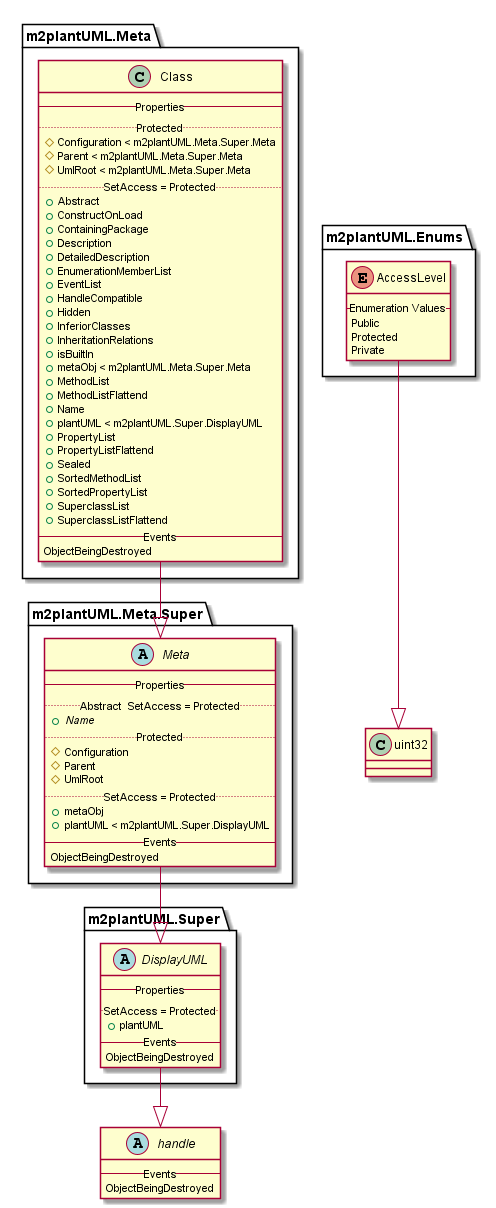

The diagram above was rendered by PlantUML. Its source (embedded in the PNG):
@startuml

abstract class handle {
   -- Events --
   ObjectBeingDestroyed
}


enum m2plantUML.Enums.AccessLevel {
   -- Enumeration Values --
   Public
   Protected
   Private
}

m2plantUML.Enums.AccessLevel --|> uint32

class m2plantUML.Meta.Class {
   -- Properties --
   .. Protected ..
   {field} # Configuration < m2plantUML.Meta.Super.Meta
   {field} # Parent < m2plantUML.Meta.Super.Meta
   {field} # UmlRoot < m2plantUML.Meta.Super.Meta
   .. SetAccess = Protected ..
   {field} + Abstract
   {field} + ConstructOnLoad
   {field} + ContainingPackage
   {field} + Description
   {field} + DetailedDescription
   {field} + EnumerationMemberList
   {field} + EventList
   {field} + HandleCompatible
   {field} + Hidden
   {field} + InferiorClasses
   {field} + InheritationRelations
   {field} + isBuiltIn
   {field} + metaObj < m2plantUML.Meta.Super.Meta
   {field} + MethodList
   {field} + MethodListFlattend
   {field} + Name
   {field} + plantUML < m2plantUML.Super.DisplayUML
   {field} + PropertyList
   {field} + PropertyListFlattend
   {field} + Sealed
   {field} + SortedMethodList
   {field} + SortedPropertyList
   {field} + SuperclassList
   {field} + SuperclassListFlattend
   -- Events --
   ObjectBeingDestroyed
}

m2plantUML.Meta.Class --|> m2plantUML.Meta.Super.Meta

abstract class m2plantUML.Meta.Super.Meta {
   -- Properties --
   .. Abstract  SetAccess = Protected ..
   {field}{abstract} + Name
   .. Protected ..
   {field} # Configuration
   {field} # Parent
   {field} # UmlRoot
   .. SetAccess = Protected ..
   {field} + metaObj
   {field} + plantUML < m2plantUML.Super.DisplayUML
   -- Events --
   ObjectBeingDestroyed
}

m2plantUML.Meta.Super.Meta --|> m2plantUML.Super.DisplayUML

abstract class m2plantUML.Super.DisplayUML {
   -- Properties --
   .. SetAccess = Protected ..
   {field} + plantUML
   -- Events --
   ObjectBeingDestroyed
}

m2plantUML.Super.DisplayUML --|> handle

class uint32 {
}


@enduml